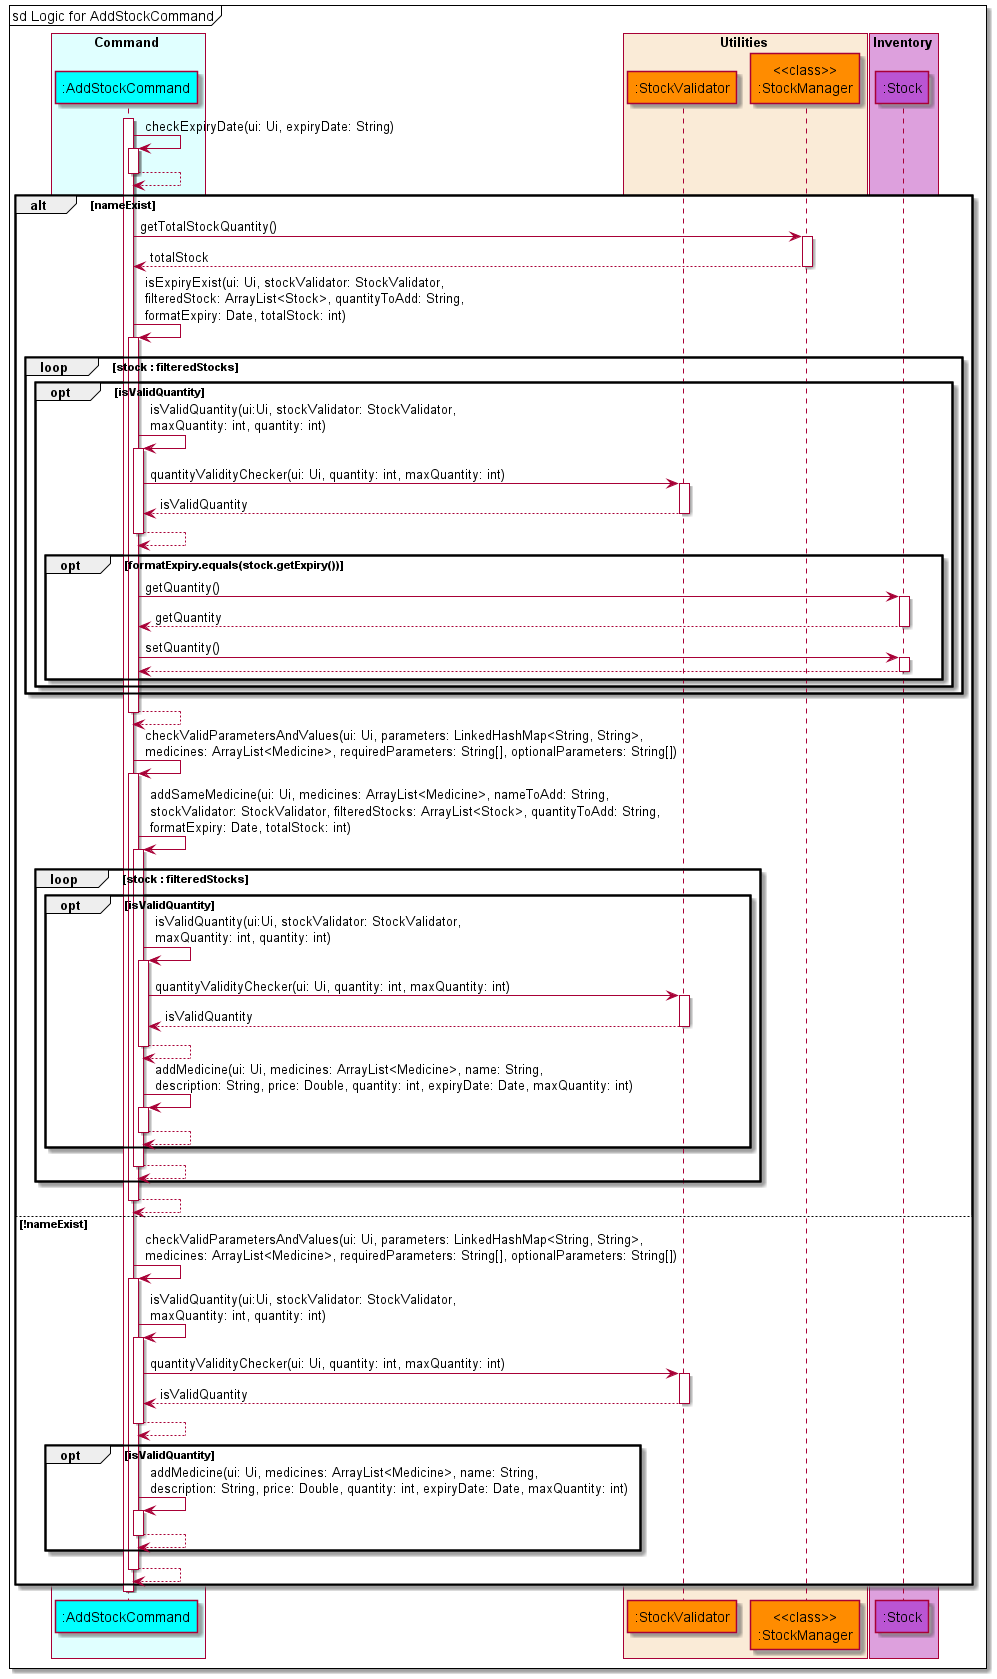

The diagram above was rendered by PlantUML. Its source (embedded in the PNG):
@startuml AddStockSequenceDiagram
'https://plantuml.com/sequence-diagram

!include style.puml

box Command COLOR_COMMAND_BOX
    participant ":AddStockCommand" as addstock COLOR_COMMAND
end box

box Utilities COLOR_UTILITIES_BOX
    participant ":StockValidator" as stockvalidator COLOR_UTILITIES
    participant "<<class>>\n:StockManager" as stockmanager COLOR_UTILITIES
end box

box Inventory COLOR_INVENTORY_BOX
    participant ":Stock" as stock COLOR_INVENTORY
end box

autoactivate on
mainFrame sd Logic for AddStockCommand
activate addstock
addstock -> addstock : checkExpiryDate(ui: Ui, expiryDate: String)
addstock --> addstock :
alt nameExist
    addstock -> stockmanager: getTotalStockQuantity()
    addstock <-- stockmanager: totalStock
    addstock -> addstock : isExpiryExist(ui: Ui, stockValidator: StockValidator, \nfilteredStock: ArrayList<Stock>, quantityToAdd: String, \nformatExpiry: Date, totalStock: int)
    loop stock : filteredStocks
        opt isValidQuantity
            addstock -> addstock : isValidQuantity(ui:Ui, stockValidator: StockValidator, \nmaxQuantity: int, quantity: int)
            addstock -> stockvalidator : quantityValidityChecker(ui: Ui, quantity: int, maxQuantity: int)
            addstock <-- stockvalidator : isValidQuantity
            addstock --> addstock :
            opt formatExpiry.equals(stock.getExpiry())
                addstock -> stock : getQuantity()
                addstock <-- stock : getQuantity
                addstock -> stock : setQuantity()
                addstock <-- stock :
            end
        end
    end
    addstock --> addstock :
    addstock -> addstock : checkValidParametersAndValues(ui: Ui, parameters: LinkedHashMap<String, String>, \nmedicines: ArrayList<Medicine>, requiredParameters: String[], optionalParameters: String[])
    addstock -> addstock : addSameMedicine(ui: Ui, medicines: ArrayList<Medicine>, nameToAdd: String, \nstockValidator: StockValidator, filteredStocks: ArrayList<Stock>, quantityToAdd: String, \nformatExpiry: Date, totalStock: int)
    loop stock : filteredStocks
        opt isValidQuantity
        addstock -> addstock : isValidQuantity(ui:Ui, stockValidator: StockValidator, \nmaxQuantity: int, quantity: int)
        addstock -> stockvalidator : quantityValidityChecker(ui: Ui, quantity: int, maxQuantity: int)
        addstock <-- stockvalidator : isValidQuantity
        addstock --> addstock :
        addstock -> addstock : addMedicine(ui: Ui, medicines: ArrayList<Medicine>, name: String, \ndescription: String, price: Double, quantity: int, expiryDate: Date, maxQuantity: int)
        addstock --> addstock :
        end
        addstock --> addstock :
    end
    addstock --> addstock :

else !nameExist
    addstock -> addstock : checkValidParametersAndValues(ui: Ui, parameters: LinkedHashMap<String, String>, \nmedicines: ArrayList<Medicine>, requiredParameters: String[], optionalParameters: String[])
    addstock -> addstock : isValidQuantity(ui:Ui, stockValidator: StockValidator, \nmaxQuantity: int, quantity: int)
    addstock -> stockvalidator : quantityValidityChecker(ui: Ui, quantity: int, maxQuantity: int)
    addstock <-- stockvalidator : isValidQuantity
    addstock --> addstock :
    opt isValidQuantity
        addstock -> addstock : addMedicine(ui: Ui, medicines: ArrayList<Medicine>, name: String, \ndescription: String, price: Double, quantity: int, expiryDate: Date, maxQuantity: int)
        addstock --> addstock :
    end
    addstock --> addstock :
end


deactivate addstock




@enduml